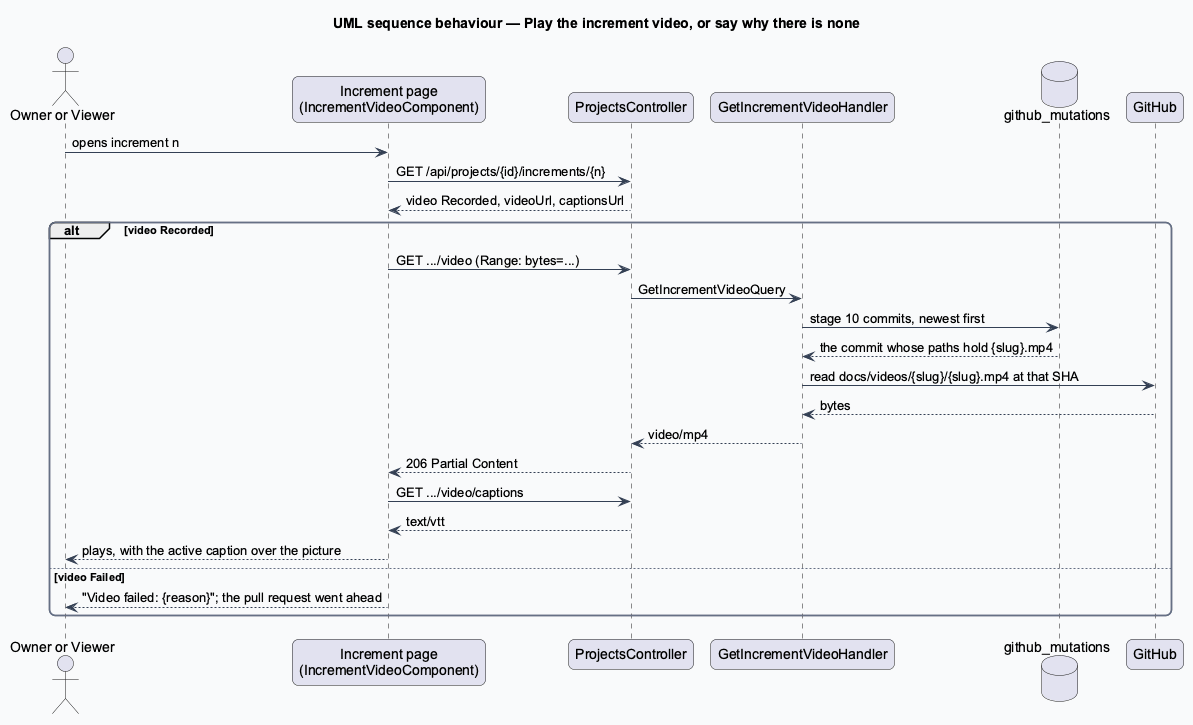

The diagram above was rendered by PlantUML. Its source (embedded in the PNG):
@startuml
title UML sequence behaviour — Play the increment video, or say why there is none
skinparam backgroundColor #FFFFFF
skinparam shadowing false
skinparam roundcorner 12
skinparam defaultFontName Arial
skinparam ArrowColor #344054
skinparam rectangle {
  BorderColor #344054
  FontColor #101828
}
skinparam package {
  BorderColor #667085
  FontColor #101828
  BackgroundColor #F9FAFB
}
skinparam sequenceMessageAlign left
actor "Owner or Viewer" as user
participant "Increment page\n(IncrementVideoComponent)" as page
participant "ProjectsController" as api
participant "GetIncrementVideoHandler" as handler
database "github_mutations" as db
participant "GitHub" as gh

user -> page : opens increment n
page -> api : GET /api/projects/{id}/increments/{n}
api --> page : video Recorded, videoUrl, captionsUrl
alt video Recorded
  page -> api : GET .../video (Range: bytes=...)
  api -> handler : GetIncrementVideoQuery
  handler -> db : stage 10 commits, newest first
  db --> handler : the commit whose paths hold {slug}.mp4
  handler -> gh : read docs/videos/{slug}/{slug}.mp4 at that SHA
  gh --> handler : bytes
  handler --> api : video/mp4
  api --> page : 206 Partial Content
  page -> api : GET .../video/captions
  api --> page : text/vtt
  page --> user : plays, with the active caption over the picture
else video Failed
  page --> user : "Video failed: {reason}"; the pull request went ahead
end
@enduml